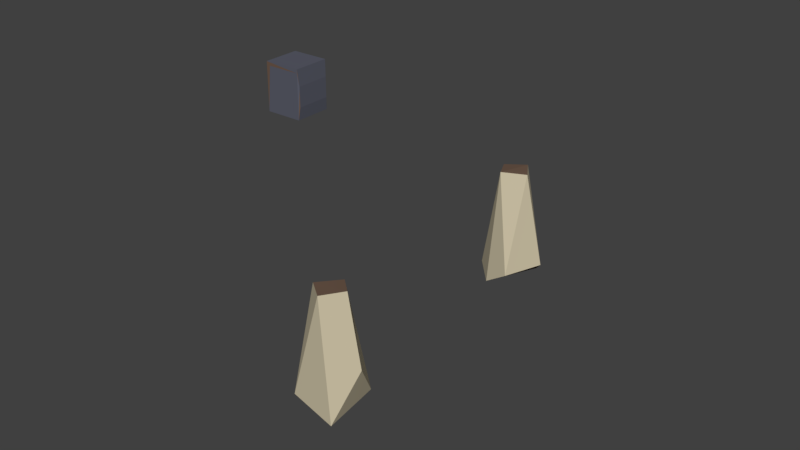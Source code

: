 # Source: PunchingBag0-Scene.blend  (saved by Blender 2.77.0; exported with 4.5.12 LTS)
import bpy
from mathutils import Matrix  # noqa: F401  (used for matrix-valued properties, if any)

bpy.ops.wm.read_factory_settings(use_empty=True)
scene = bpy.context.scene
scene.name = 'Scene'

# ---- collections
col_collection_1 = bpy.data.collections.new('Collection 1'); scene.collection.children.link(col_collection_1)

# ---- materials (node trees are filled in below, after node groups)
mat_meshpart2mtl = bpy.data.materials.new('Meshpart2Mtl')
mat_meshpart2mtl.alpha_threshold = 0.0
mat_meshpart2mtl.use_transparent_shadow = False
mat_meshpart2mtl.diffuse_color = (0.1511, 0.09627, 0.06772, 1.0)
mat_meshpart2mtl.specular_color = (0.03791, 0.02416, 0.017)
mat_meshpart2mtl.roughness = 0.5
mat_meshpart2mtl.specular_intensity = 1.0
mat_part19mtl = bpy.data.materials.new('Part19Mtl')
mat_part19mtl.alpha_threshold = 0.0
mat_part19mtl.use_transparent_shadow = False
mat_part19mtl.diffuse_color = (0.3736, 0.3686, 0.3838, 1.0)
mat_part19mtl.specular_color = (0.05275, 0.05204, 0.05418)
mat_part19mtl.roughness = 0.5
mat_part19mtl.specular_intensity = 1.0
mat_part1mtl_003 = bpy.data.materials.new('Part1Mtl.003')
mat_part1mtl_003.alpha_threshold = 0.0
mat_part1mtl_003.use_transparent_shadow = False
mat_part1mtl_003.diffuse_color = (0.09152, 0.05112, 0.03288, 1.0)
mat_part1mtl_003.specular_color = (0.002871, 0.001604, 0.001031)
mat_part1mtl_003.roughness = 0.5
mat_part1mtl_003.specular_intensity = 1.0
mat_part3mtl = bpy.data.materials.new('Part3Mtl')
mat_part3mtl.alpha_threshold = 0.0
mat_part3mtl.use_transparent_shadow = False
mat_part3mtl.diffuse_color = (0.1036, 0.1087, 0.142, 1.0)
mat_part3mtl.specular_color = (0.01544, 0.0162, 0.02116)
mat_part3mtl.roughness = 0.5
mat_part3mtl.specular_intensity = 1.0
mat_part18mtl = bpy.data.materials.new('Part18Mtl')
mat_part18mtl.alpha_threshold = 0.0
mat_part18mtl.use_transparent_shadow = False
mat_part18mtl.diffuse_color = (0.212, 0.139, 0.04615, 1.0)
mat_part18mtl.specular_color = (0.006652, 0.004361, 0.001448)
mat_part18mtl.roughness = 0.5
mat_part18mtl.specular_intensity = 1.0
mat_part23mtl = bpy.data.materials.new('Part23Mtl')
mat_part23mtl.alpha_threshold = 0.0
mat_part23mtl.use_transparent_shadow = False
mat_part23mtl.diffuse_color = (0.1511, 0.09627, 0.06772, 1.0)
mat_part23mtl.specular_color = (0.04206, 0.0268, 0.01886)
mat_part23mtl.roughness = 0.5
mat_part23mtl.specular_intensity = 1.0
mat_meshpart5mtl = bpy.data.materials.new('Meshpart5Mtl')
mat_meshpart5mtl.alpha_threshold = 0.0
mat_meshpart5mtl.use_transparent_shadow = False
mat_meshpart5mtl.diffuse_color = (0.5989, 0.5295, 0.3736, 1.0)
mat_meshpart5mtl.specular_color = (0.08456, 0.07476, 0.05275)
mat_meshpart5mtl.roughness = 0.5
mat_meshpart5mtl.specular_intensity = 1.0
mat_meshpart1mtl = bpy.data.materials.new('Meshpart1Mtl')
mat_meshpart1mtl.alpha_threshold = 0.0
mat_meshpart1mtl.use_transparent_shadow = False
mat_meshpart1mtl.diffuse_color = (0.3537, 0.3636, 0.4205, 1.0)
mat_meshpart1mtl.specular_color = (0.05271, 0.05418, 0.06266)
mat_meshpart1mtl.roughness = 0.5
mat_meshpart1mtl.specular_intensity = 1.0
mat_part13mtl = bpy.data.materials.new('Part13Mtl')
mat_part13mtl.alpha_threshold = 0.0
mat_part13mtl.use_transparent_shadow = False
mat_part13mtl.diffuse_color = (0.9828, 0.8277, 0.2716, 1.0)
mat_part13mtl.specular_color = (0.7362, 0.62, 0.2034)
mat_part13mtl.roughness = 0.5
mat_part13mtl.specular_intensity = 1.0

# ---- material node trees

# ---- world
world_world = bpy.data.worlds.new('World'); scene.world = world_world
world_world.color = (0.05088, 0.05088, 0.05088)
world_world.use_sun_shadow = False
world_world.sun_shadow_jitter_overblur = 0.0
world_world.cycles.sampling_method = 'MANUAL'

# ---- meshes
me_meshpart2_003 = bpy.data.meshes.new('Meshpart2.003')
me_meshpart2_003.from_pydata([(7.086, -4.917, 1.418), (6.399, -3.198, 0.4847), (4.608, -4.652, 1.991), (5.844, -4.621, 2.791), (4.629, -5.222, 0.994), (5.232, -4.727, 0.3305), (6.431, -0.4942, 1.807), (6.091, -0.4811, 0.922), (5.31, -0.5137, 1.108), (5.561, -0.5224, 2.081), (-3.256, -0.493, -3.755), (-3.119, -0.515, -4.769), (-4.09, -0.5272, -3.886), (-4.019, -0.4895, -4.807), (-2.353, -4.507, -4.095), (-3.071, -4.354, -5.477), (-3.1, -5.19, -3.377), (-4.007, -4.777, -3.18), (-4.367, -5.222, -5.394), (-4.929, -4.519, -4.397), (-3.091, 3.091, 2.81), (-3.091, 3.191, 2.81), (-1.93, 3.191, 3.592), (-1.93, 3.091, 3.592), (-3.999, 3.691, 4.067), (-3.916, 3.691, 4.123), (-3.999, 1.991, 4.067), (-1.916, 3.691, 3.662), (-1.916, 1.991, 3.662), (-1.93, 2.391, 3.593), (-3.091, 2.391, 2.81), (-2.671, 3.691, 4.781), (-2.755, 1.991, 4.906), (-2.755, 1.891, 4.906), (-3.999, 1.991, 4.067), (-3.999, 1.891, 4.067), (-3.16, 1.891, 2.824), (-1.916, 1.891, 3.663), (-1.916, 1.991, 3.663), (-3.159, 3.691, 2.822), (-3.159, 1.991, 2.822), (-1.916, 3.841, 3.662), (-2.755, 3.841, 4.905), (-3.999, 3.841, 4.067), (-3.16, 3.841, 2.823)], [], [(7, 1, 5, 8), (1, 0, 5), (8, 5, 4), (1, 7, 6, 0), (8, 2, 9), (3, 9, 2), (7, 8, 9, 6), (0, 3, 4), (3, 2, 4), (8, 4, 2), (3, 6, 9), (0, 6, 3), (5, 0, 4), (12, 19, 17), (19, 18, 17), (15, 11, 14), (13, 11, 15), (17, 18, 16), (13, 15, 18), (10, 12, 17), (10, 17, 16), (14, 10, 16), (12, 13, 19), (15, 14, 16, 18), (11, 13, 12, 10), (19, 13, 18), (11, 10, 14), (22, 23, 20, 21), (32, 33, 37, 38), (37, 33, 35, 36), (42, 41, 44, 43), (34, 35, 33, 32), (24, 39, 40, 26), (38, 37, 28), (38, 28, 27), (39, 24, 43, 44), (28, 23, 22), (28, 22, 27), (20, 40, 39), (22, 41, 27), (41, 42, 27), (20, 39, 21), (39, 44, 21), (42, 31, 27), (21, 44, 41, 22), (26, 40, 36, 35), (24, 25, 43), (24, 34, 25), (29, 23, 28), (24, 26, 35), (24, 35, 34), (37, 29, 28), (40, 30, 36), (32, 38, 27, 31), (25, 34, 32, 42), (40, 20, 30), (20, 23, 29, 30), (32, 31, 42), (43, 25, 42), (36, 30, 29, 37)])
me_meshpart2_003.polygons.foreach_set('material_index', [6, 6, 6, 6, 6, 6, 0, 0, 6, 6, 6, 6, 0, 6, 6, 6, 6, 0, 6, 6, 6, 6, 6, 0, 0, 6, 6, 3, 3, 3, 3, 3, 3, 3, 3, 0, 3, 3, 3, 0, 3, 3, 0, 0, 3, 0, 3, 3, 0, 3, 3, 0, 0, 3, 3, 0, 3, 0, 3, 3])
_uv = me_meshpart2_003.uv_layers.new(name='UVMap')
_uv.uv.foreach_set('vector', [-1.259, 0.937, -1.489, -1.896, 0.0, 0.0, -1.227, 0.921, -1.489, -1.896, -1.548, -2.026, -1.384, -2.039, -1.023, 0.7617, -1.529, -2.042, -1.454, -2.087, -1.489, -1.896, -1.194, 0.9456, -1.208, 0.9343, -1.548, -2.026, 0.0, 0.0, -1.406, -1.842, 0.0, 0.0, -1.4, -2.016, 0.0, 0.0, -1.527, -2.039, 0.0, 0.0, 0.0, 0.0, -1.188, 0.8573, -0.3442, 0.266, -0.8857, -1.149, 0.0, 0.0, -1.523, -2.051, -1.527, -1.816, -1.555, -1.935, -1.564, -2.084, -1.023, 0.7617, -1.454, -2.087, -1.406, -1.842, -1.4, -2.016, -1.209, 0.9196, -1.258, 0.9391, -1.473, -2.043, -1.209, 0.9196, -1.535, -2.041, -1.393, -1.975, -0.8857, -1.149, -1.468, -2.013, -1.317, 2.267, -4.215, 2.359, -4.086, 2.339, -4.25, 2.358, 0.0, 0.0, -4.238, 2.364, -4.117, 2.38, 0.0, 0.0, -4.247, 2.357, -1.223, 2.251, 0.0, 0.0, -4.117, 2.38, -4.238, 2.364, 0.0, 0.0, -0.2214, 0.1217, -1.289, 2.261, -4.117, 2.38, -4.169, 2.29, -1.238, 2.244, -1.317, 2.267, -4.238, 2.364, 0.0, 0.0, -4.238, 2.364, -4.167, 2.293, -4.103, 2.371, 0.0, 0.0, -4.167, 2.293, -1.317, 2.267, -0.1044, 0.1823, 0.0, 0.0, -4.093, 2.401, -4.106, 2.548, 0.0, 0.0, -4.108, 2.334, -1.313, 2.228, -0.1044, 0.1823, 0.0, 0.0, -1.236, 2.246, -4.107, 2.511, -0.1044, 0.1823, -4.169, 2.29, -1.221, 2.267, -1.282, 2.256, -4.247, 2.357, -0.06469, 0.9506, -0.06469, 0.9356, 0.1453, 0.9356, 0.1453, 0.9506, 0.05853, 0.9071, 0.05853, 0.8921, 0.2835, 0.8921, 0.2835, 0.9071, 0.05853, 0.9071, 0.05853, 0.6821, 0.2835, 0.6821, 0.2835, 0.9071, -0.1574, 0.8584, -0.1574, 0.6334, 0.06765, 0.6334, 0.06765, 0.8584, 0.05853, 0.9071, 0.05853, 0.8921, 0.2835, 0.8921, 0.2835, 0.9071, -0.08512, 0.8724, 0.09275, 0.8988, 0.0, 0.0, -0.08512, 0.6174, 0.2835, 0.9071, 0.2835, 0.8921, 0.0, 0.0, 0.2835, 0.9071, 0.0, 0.0, 0.06977, 1.082, 0.09275, 0.8988, -0.08512, 0.8724, 0.06765, 0.8584, 0.06765, 0.6334, 0.0, 0.0, -0.06469, 0.9356, -0.06469, 0.9506, 0.0, 0.0, -0.06469, 0.9506, 0.06977, 1.082, 0.0, 0.0, 0.09275, 0.6438, 0.09275, 0.8988, -0.06469, 0.9506, 0.0, 0.0, 0.06977, 1.082, 0.06765, 0.8584, -0.1574, 0.8584, 0.06977, 1.082, 0.0, 0.0, 0.09275, 0.8988, -0.06469, 0.9506, 0.09275, 0.8988, 0.0, 0.0, -0.06469, 0.9506, -0.1574, 0.8584, 0.0, 0.0, 0.06977, 1.082, -0.06469, 0.9506, 0.0, 0.0, 0.0, 0.0, -0.06469, 0.9506, -0.08512, 0.6174, 0.0, 0.0, 0.2835, 0.9071, 0.2835, 0.8921, -0.08512, 0.8724, -0.07012, 0.8724, 0.0, 0.0, -0.08512, 0.8724, 0.0, 0.0, -0.07012, 0.8724, 0.07322, 0.8223, -0.06469, 0.9356, 0.0, 0.0, -0.08512, 0.8724, -0.08512, 0.6174, 0.0, 0.0, -0.08512, 0.8724, 0.0, 0.0, 0.2835, 0.9071, 0.05853, 0.9071, 0.0, 0.0, 0.0, 0.0, 0.0, 0.0, 0.07322, 1.032, 0.2835, 0.9071, 0.05853, 0.9071, 0.2835, 0.9071, 0.06977, 1.082, 0.0, 0.0, -0.07012, 0.8724, 0.0, 0.0, 0.0, 0.0, -0.1574, 0.8584, 0.09275, 0.6438, 0.0, 0.0, 0.07322, 1.032, 0.1453, 0.9356, -0.06469, 0.9356, 0.07322, 0.8223, 0.07322, 1.032, 0.0, 0.0, 0.0, 0.0, -0.1574, 0.8584, 0.0, 0.0, -0.07012, 0.8724, 0.06765, 0.8584, 0.2835, 0.9071, 0.07322, 1.032, 0.0, 0.0, 0.05853, 0.9071])
_ca = me_meshpart2_003.color_attributes.new('Col', 'BYTE_COLOR', 'CORNER')
_ca.data.foreach_set('color', [0.0, 1.0, 0.0, 1.0, 0.0, 1.0, 0.0, 1.0, 0.0, 1.0, 0.0, 1.0, 0.0, 1.0, 0.0, 1.0, 0.0, 1.0, 0.0, 1.0, 0.0, 1.0, 0.0, 1.0, 0.0, 1.0, 0.0, 1.0, 0.0, 1.0, 0.0, 1.0, 0.0, 1.0, 0.0, 1.0, 0.0, 1.0, 0.0, 1.0, 0.0, 1.0, 0.0, 1.0, 0.0, 1.0, 0.0, 1.0, 0.0, 1.0, 0.0, 1.0, 0.0, 1.0, 0.0, 1.0, 0.0, 1.0, 0.0, 1.0, 0.0, 1.0, 0.0, 1.0, 0.0, 1.0, 0.0, 1.0, 0.0, 1.0, 0.0, 1.0, 0.0, 1.0, 0.0, 1.0, 0.0, 1.0, 0.0, 1.0, 0.0, 1.0, 0.0, 1.0, 0.0, 1.0, 0.0, 1.0, 0.0, 1.0, 0.0, 1.0, 0.0, 1.0, 0.0, 1.0, 0.0, 1.0, 0.0, 1.0, 0.0, 1.0, 0.0, 1.0, 0.0, 1.0, 0.0, 1.0, 0.0, 1.0, 0.0, 1.0, 0.0, 1.0, 0.0, 1.0, 0.0, 1.0, 0.0, 1.0, 0.0, 1.0, 0.0, 1.0, 0.0, 1.0, 0.0, 1.0, 0.0, 1.0, 0.0, 1.0, 0.0, 1.0, 0.0, 1.0, 0.0, 1.0, 0.0, 1.0, 0.0, 1.0, 0.0, 1.0, 0.0, 1.0, 0.0, 1.0, 0.0, 1.0, 0.0, 1.0, 0.0, 1.0, 0.0, 1.0, 0.0, 1.0, 0.0, 1.0, 0.0, 1.0, 0.0, 1.0, 0.0, 1.0, 0.0, 1.0, 0.0, 1.0, 0.0, 1.0, 0.0, 1.0, 0.0, 1.0, 0.0, 1.0, 0.0, 1.0, 0.0, 1.0, 0.0, 1.0, 0.0, 1.0, 0.0, 1.0, 0.0, 1.0, 0.0, 1.0, 0.0, 1.0, 0.0, 1.0, 0.0, 1.0, 0.0, 1.0, 0.0, 1.0, 0.0, 1.0, 0.0, 1.0, 0.0, 1.0, 0.0, 1.0, 0.0, 1.0, 0.0, 1.0, 0.0, 1.0, 0.0, 1.0, 0.0, 1.0, 0.0, 1.0, 0.0, 1.0, 0.0, 1.0, 0.0, 1.0, 0.0, 1.0, 0.0, 1.0, 0.0, 1.0, 0.0, 1.0, 0.0, 1.0, 0.0, 1.0, 0.0, 1.0, 0.0, 1.0, 0.0, 1.0, 0.0, 1.0, 0.0, 1.0, 0.0, 1.0, 0.0, 1.0, 0.0, 1.0, 0.0, 1.0, 0.0, 1.0, 0.0, 1.0, 0.0, 1.0, 0.0, 1.0, 0.0, 1.0, 0.0, 1.0, 0.0, 1.0, 0.0, 1.0, 0.0, 1.0, 0.0, 1.0, 0.0, 1.0, 0.0, 1.0, 0.0, 1.0, 0.0, 1.0, 0.0, 1.0, 0.0, 1.0, 0.0, 1.0, 0.0, 1.0, 0.0, 1.0, 0.0, 1.0, 0.0, 1.0, 0.0, 1.0, 0.0, 1.0, 0.0, 1.0, 0.0, 1.0, 0.0, 1.0, 0.0, 1.0, 0.0, 1.0, 0.0, 1.0, 0.0, 1.0, 0.0, 1.0, 0.0, 1.0, 0.0, 1.0, 0.0, 1.0, 0.0, 1.0, 0.0, 1.0, 0.0, 1.0, 0.0, 1.0, 0.0, 1.0, 0.0, 1.0, 0.0, 1.0, 0.0, 1.0, 0.0, 1.0, 1.0, 0.0, 1.0, 1.0, 1.0, 0.0, 1.0, 1.0, 1.0, 0.0, 1.0, 1.0, 1.0, 0.0, 1.0, 1.0, 1.0, 0.0, 1.0, 1.0, 1.0, 0.0, 1.0, 1.0, 1.0, 0.0, 1.0, 1.0, 1.0, 0.0, 1.0, 1.0, 1.0, 0.0, 1.0, 1.0, 1.0, 0.0, 1.0, 1.0, 1.0, 0.0, 1.0, 1.0, 1.0, 0.0, 1.0, 1.0, 1.0, 0.0, 1.0, 1.0, 1.0, 0.0, 1.0, 1.0, 1.0, 0.0, 1.0, 1.0, 1.0, 0.0, 1.0, 1.0, 1.0, 0.0, 1.0, 1.0, 1.0, 0.0, 1.0, 1.0, 1.0, 0.0, 1.0, 1.0, 1.0, 0.0, 1.0, 1.0, 1.0, 0.0, 1.0, 1.0, 1.0, 0.0, 1.0, 1.0, 1.0, 0.0, 1.0, 1.0, 1.0, 0.0, 1.0, 1.0, 1.0, 0.0, 1.0, 1.0, 1.0, 0.0, 1.0, 1.0, 1.0, 0.0, 1.0, 1.0, 1.0, 0.0, 1.0, 1.0, 1.0, 0.0, 1.0, 1.0, 1.0, 0.0, 1.0, 1.0, 1.0, 0.0, 1.0, 1.0, 1.0, 0.0, 1.0, 1.0, 1.0, 0.0, 1.0, 1.0, 1.0, 0.0, 1.0, 1.0, 1.0, 0.0, 1.0, 1.0, 1.0, 0.0, 1.0, 1.0, 1.0, 0.0, 1.0, 1.0, 1.0, 0.0, 1.0, 1.0, 1.0, 0.0, 1.0, 1.0, 1.0, 0.0, 1.0, 1.0, 1.0, 0.0, 1.0, 1.0, 1.0, 0.0, 1.0, 1.0, 1.0, 0.0, 1.0, 1.0, 1.0, 0.0, 1.0, 1.0, 1.0, 0.0, 1.0, 1.0, 1.0, 0.0, 1.0, 1.0, 1.0, 0.0, 1.0, 1.0, 1.0, 0.0, 1.0, 1.0, 1.0, 0.0, 1.0, 1.0, 1.0, 0.0, 1.0, 1.0, 1.0, 0.0, 1.0, 1.0, 1.0, 0.0, 1.0, 1.0, 1.0, 0.0, 1.0, 1.0, 1.0, 0.0, 1.0, 1.0, 1.0, 0.0, 1.0, 1.0, 1.0, 0.0, 1.0, 1.0, 1.0, 0.0, 1.0, 1.0, 1.0, 0.0, 1.0, 1.0, 1.0, 0.0, 1.0, 1.0, 1.0, 0.0, 1.0, 1.0, 1.0, 0.0, 1.0, 1.0, 1.0, 0.0, 1.0, 1.0, 1.0, 0.0, 1.0, 1.0, 1.0, 0.0, 1.0, 1.0, 1.0, 0.0, 1.0, 1.0, 1.0, 0.0, 1.0, 1.0, 1.0, 0.0, 1.0, 1.0, 1.0, 0.0, 1.0, 1.0, 1.0, 0.0, 1.0, 1.0, 1.0, 0.0, 1.0, 1.0, 1.0, 0.0, 1.0, 1.0, 1.0, 0.0, 1.0, 1.0, 1.0, 0.0, 1.0, 1.0, 1.0, 0.0, 1.0, 1.0, 1.0, 0.0, 1.0, 1.0, 1.0, 0.0, 1.0, 1.0, 1.0, 0.0, 1.0, 1.0, 1.0, 0.0, 1.0, 1.0, 1.0, 0.0, 1.0, 1.0, 1.0, 0.0, 1.0, 1.0, 1.0, 0.0, 1.0, 1.0, 1.0, 0.0, 1.0, 1.0, 1.0, 0.0, 1.0, 1.0, 1.0, 0.0, 1.0, 1.0, 1.0, 0.0, 1.0, 1.0, 1.0, 0.0, 1.0, 1.0, 1.0, 0.0, 1.0, 1.0, 1.0, 0.0, 1.0, 1.0, 1.0, 0.0, 1.0, 1.0, 1.0, 0.0, 1.0, 1.0, 1.0, 0.0, 1.0, 1.0, 1.0, 0.0, 1.0, 1.0, 1.0, 0.0, 1.0, 1.0, 1.0, 0.0, 1.0, 1.0, 1.0, 0.0, 1.0, 1.0, 1.0, 0.0, 1.0, 1.0, 1.0, 0.0, 1.0, 1.0, 1.0, 0.0, 1.0, 1.0, 1.0, 0.0, 1.0, 1.0, 1.0, 0.0, 1.0, 1.0, 1.0, 0.0, 1.0, 1.0, 1.0, 0.0, 1.0, 1.0, 1.0, 0.0, 1.0, 1.0, 1.0, 0.0, 1.0, 1.0, 1.0, 0.0, 1.0, 1.0, 1.0, 0.0, 1.0, 1.0, 1.0, 0.0, 1.0, 1.0, 1.0, 0.0, 1.0, 1.0, 1.0, 0.0, 1.0, 1.0, 1.0, 0.0, 1.0, 1.0, 1.0, 0.0, 1.0, 1.0, 1.0, 0.0, 1.0, 1.0])
me_meshpart2_003.materials.append(mat_meshpart2mtl)
me_meshpart2_003.materials.append(mat_part19mtl)
me_meshpart2_003.materials.append(mat_part1mtl_003)
me_meshpart2_003.materials.append(mat_part3mtl)
me_meshpart2_003.materials.append(mat_part18mtl)
me_meshpart2_003.materials.append(mat_part23mtl)
me_meshpart2_003.materials.append(mat_meshpart5mtl)
me_meshpart2_003.materials.append(mat_meshpart1mtl)
me_meshpart2_003.materials.append(mat_part13mtl)
me_meshpart2_003.use_remesh_preserve_volume = False
me_meshpart2_003.use_remesh_preserve_attributes = False
me_meshpart2_003.use_mirror_vertex_groups = False
me_meshpart2_003.use_paint_bone_selection = False
me_meshpart2_003.use_paint_mask = True
me_meshpart2_003.update()
me_meshpart2_003.normals_split_custom_set([tuple(v) for v in zip(*[iter([-0.1431, 0.1657, -0.9757, -0.153, 0.1667, -0.9741, -0.1491, 0.166, -0.9748, -0.1474, 0.167, -0.9749, 0.4649, -0.2616, -0.8458, 0.4758, -0.2652, -0.8386, 0.4703, -0.2824, -0.8361, -0.7788, 0.1257, -0.6146, -0.7825, 0.123, -0.6103, -0.7841, 0.1299, -0.6069, 0.9172, 0.1631, -0.3636, 0.9169, 0.1702, -0.3611, 0.919, 0.1612, -0.3597, 0.9164, 0.1638, -0.3652, -0.9458, 0.2129, 0.2452, -0.9431, 0.2127, 0.2555, -0.9458, 0.2129, 0.2452, -0.534, 0.1075, 0.8386, -0.5421, 0.107, 0.8335, -0.5459, 0.09994, 0.8319, -0.03082, 0.9993, 0.0215, -0.03082, 0.9993, 0.0215, 0.0146, 0.9992, 0.03637, -0.03082, 0.9993, 0.0215, 0.07228, -0.9596, 0.2719, 0.07228, -0.9596, 0.2719, 0.1, -0.9681, 0.2297, -0.2711, -0.8313, 0.4853, -0.3122, -0.8234, 0.4739, -0.3165, -0.8505, 0.4202, -0.9834, 0.147, -0.1063, -0.9851, 0.1448, -0.09256, -0.984, 0.149, -0.09741, 0.2907, 0.174, 0.9408, 0.2859, 0.1819, 0.9408, 0.2868, 0.1831, 0.9403, 0.7487, 0.05355, 0.6607, 0.7446, 0.05555, 0.6652, 0.75, 0.04819, 0.6597, 0.1576, -0.867, -0.4728, 0.194, -0.8657, -0.4615, 0.1714, -0.8442, -0.5079, -0.7865, 0.09178, 0.6108, -0.7887, 0.079, 0.6096, -0.7838, 0.09313, 0.614, -0.5757, -0.7804, 0.244, -0.5521, -0.7955, 0.2497, -0.5637, -0.7835, 0.2614, 0.8865, 0.107, -0.4502, 0.8875, 0.09417, -0.451, 0.886, 0.09514, -0.4537, 0.04759, 0.1849, -0.9816, 0.0473, 0.1818, -0.9822, 0.05299, 0.165, -0.9849, -0.369, -0.8989, 0.2363, -0.3586, -0.9022, 0.2397, -0.3586, -0.9022, 0.2397, -0.1488, 0.1317, -0.9801, -0.1561, 0.1303, -0.9791, -0.157, 0.1394, -0.9777, -0.1571, 0.1624, 0.9741, -0.1609, 0.1549, 0.9747, -0.1568, 0.1646, 0.9738, 0.2494, 0.08586, 0.9646, 0.2547, 0.08254, 0.9635, 0.2531, 0.08505, 0.9637, 0.6529, 0.08224, 0.7529, 0.6501, 0.08237, 0.7554, 0.6526, 0.08475, 0.7529, -0.9732, 0.216, -0.07912, -0.9752, 0.2111, -0.06695, -0.9747, 0.2134, -0.06615, 0.4699, -0.816, -0.3367, 0.5124, -0.7977, -0.318, 0.492, -0.811, -0.3164, 0.5043, -0.7871, -0.355, 0.04127, 0.999, -0.01476, -0.00574, 1.0, 0.007542, -0.00574, 1.0, 0.007542, 0.02711, 0.999, -0.03435, -0.8251, 0.132, -0.5493, -0.822, 0.1291, -0.5547, -0.8281, 0.1218, -0.5472, 0.9696, 0.2074, 0.1302, 0.9706, 0.203, 0.1291, 0.9693, 0.2107, 0.1264, 0.5595, -0.000543, -0.8288, 0.5587, 0.0003595, -0.8294, 0.5594, 0.0005693, -0.8289, 0.5597, 0.0005423, -0.8287, 0.8288, -0.0005042, 0.5595, 0.8294, 0.0004075, 0.5586, 0.8289, 0.0005693, 0.5594, 0.8287, 0.0005762, 0.5597, -0.0005285, -1.0, 0.0003302, -0.0003573, -1.0, -0.0007325, 0.0005691, -1.0, -0.0003557, 0.0003573, -1.0, 0.0007324, 0.0005856, 1.0, -0.0002132, -0.0001555, 1.0, -0.0008, -0.0005856, 1.0, 0.0002132, 0.0001555, 1.0, 0.0008, -0.5597, -0.0005763, 0.8287, -0.5587, 0.000273, 0.8294, -0.5595, 0.0007058, 0.8288, -0.5596, 0.0003662, 0.8288, -0.8287, 0.000644, -0.5597, -0.8288, -0.000543, -0.5595, -0.829, 0.0, -0.5592, -0.8289, 0.0006131, -0.5594, 0.9488, -0.0005197, 0.316, 0.9488, -6.11e-05, 0.316, 0.949, 0.0, 0.3154, 0.949, -0.0007745, 0.3153, 0.9489, 0.0, 0.3155, 0.9489, -0.0009108, 0.3156, -0.8293, 0.0001483, -0.5587, -0.8294, 0.001188, -0.5587, -0.8287, 0.001119, -0.5597, -0.8288, 4.023e-05, -0.5595, 0.9802, 0.0, -0.1982, 0.9803, 0.0003728, -0.1976, 0.9803, -0.0004231, -0.1976, 0.9802, 0.0, -0.1982, 0.9801, 0.0006403, -0.1984, 0.9803, -0.0004738, -0.1974, -0.1832, 0.0, -0.9831, -0.1832, 0.0009106, -0.9831, -0.1826, -0.0003968, -0.9832, 0.9788, 0.001403, -0.2048, 0.9789, 0.0009009, -0.2044, 0.979, 6.423e-05, -0.204, 0.8287, 0.002305, 0.5597, 0.8293, 0.001232, 0.5589, 0.8294, 0.002362, 0.5586, -0.1831, 0.0, -0.9831, -0.1826, -0.0003775, -0.9832, -0.1827, -0.0006552, -0.9832, -0.1582, 0.004195, -0.9874, -0.1579, 0.003588, -0.9874, -0.1586, 0.003879, -0.9873, 0.829, -0.0001955, 0.5593, 0.829, 0.0004273, 0.5593, 0.8288, 0.001251, 0.5596, 0.5571, 0.07674, -0.8269, 0.5576, 0.07624, -0.8266, 0.5576, 0.07624, -0.8266, 0.5571, 0.07585, -0.8269, -0.8287, -0.005175, -0.5597, -0.829, -0.004901, -0.5592, -0.8294, -0.004491, -0.5586, -0.8289, -0.004289, -0.5594, -0.5585, 0.0006559, 0.8295, -0.559, 0.001966, 0.8292, -0.5591, 0.0013, 0.8291, -0.5596, -0.0004143, 0.8288, -0.5591, 0.0002299, 0.8291, -0.5595, 0.0006285, 0.8288, 0.979, 4.094e-05, -0.2037, 0.9789, -0.001126, -0.2043, 0.9789, -0.0004071, -0.2043, -0.9532, -0.0009108, 0.3022, -0.9531, -0.0004468, 0.3027, -0.9532, 0.0, 0.3022, -0.9534, -0.0009108, 0.3016, -0.9534, 0.0, 0.3016, -0.9533, 0.0007059, 0.302, 0.9754, -0.00266, -0.2203, 0.9754, -0.00328, -0.2202, 0.9754, -0.00328, -0.2202, -0.102, -0.01362, -0.9947, -0.1021, -0.01424, -0.9947, -0.1019, -0.01281, -0.9947, 0.8293, -0.0002329, 0.5588, 0.8293, 0.0007154, 0.5588, 0.8286, 0.0007834, 0.5598, 0.829, 0.0001393, 0.5592, -0.5595, -0.0002491, 0.8288, -0.5592, 0.0002792, 0.8291, -0.5592, 0.0002792, 0.8291, -0.5596, 0.0005971, 0.8288, -0.1775, 0.0005461, -0.9841, -0.1776, -0.0003602, -0.9841, -0.1781, -0.0007155, -0.984, 0.5597, -0.0007499, -0.8287, 0.5589, -0.001119, -0.8292, 0.5586, -8.89e-05, -0.8294, 0.5594, 7.29e-05, -0.8289, 0.8288, 0.0002027, 0.5595, 0.8288, 0.0002027, 0.5595, 0.8286, -0.0002602, 0.5598, -0.5592, 0.001209, 0.829, -0.5587, 0.0009127, 0.8294, -0.5595, 0.001666, 0.8288, 0.5568, -0.09895, -0.8247, 0.5568, -0.09989, -0.8246, 0.5564, -0.09962, -0.8249, 0.5559, -0.09938, -0.8253])] * 3)])

# ---- objects
ob_meshpart2_003 = bpy.data.objects.new('Meshpart2.003', me_meshpart2_003)

# ---- transforms, parenting, visibility, modifiers, constraints
ob_meshpart2_003.location = (0.0, 0.0, 0.7852)
ob_meshpart2_003.rotation_euler = (1.571, -0.0, -0.9599)
ob_meshpart2_003.scale = (0.106, 0.106, 0.106)
ob_meshpart2_003.lineart.crease_threshold = 0.0
_m = ob_meshpart2_003.modifiers.new('Triangulate', 'TRIANGULATE')

# ---- collection membership
col_collection_1.objects.link(ob_meshpart2_003)

# ---- scene / render settings (as saved in the file)
scene.frame_start = 1; scene.frame_end = 250; scene.frame_set(1)
scene.render.engine = 'BLENDER_EEVEE_NEXT'
scene.render.resolution_percentage = 50
scene.render.dither_intensity = 0.0
scene.cycles.use_denoising = False
scene.cycles.samples = 128
scene.cycles.sampling_pattern = 'TABULATED_SOBOL'
scene.cycles.light_sampling_threshold = 0.0
scene.cycles.use_adaptive_sampling = False
scene.cycles.use_light_tree = False
scene.cycles.blur_glossy = 0.0
scene.cycles.sample_clamp_indirect = 0.0
scene.view_settings.view_transform = 'Standard'
bpy.context.view_layer.update()

# ---- added for rendering (the .blend has no active camera and no usable light): camera, sun
cam_auto = bpy.data.cameras.new('AutoCamera')
cam_auto.lens = 50.0
cam_auto.sensor_width = 36.0
cam_auto.clip_end = 1000.0
ob_auto_camera = bpy.data.objects.new('AutoCamera', cam_auto)
scene.collection.objects.link(ob_auto_camera)
ob_auto_camera.location = (2.43011, -2.88399, 2.58375)
ob_auto_camera.rotation_euler = (1.09748, -7.21219e-08, 0.694738)
scene.camera = ob_auto_camera
light_auto_sun = bpy.data.lights.new('AutoSun', 'SUN')
light_auto_sun.energy = 3.0
light_auto_sun.angle = 0.0523599
ob_auto_sun = bpy.data.objects.new('AutoSun', light_auto_sun)
scene.collection.objects.link(ob_auto_sun)
ob_auto_sun.rotation_euler = (0.872665, 0.174533, 0.523599)
bpy.context.view_layer.update()
